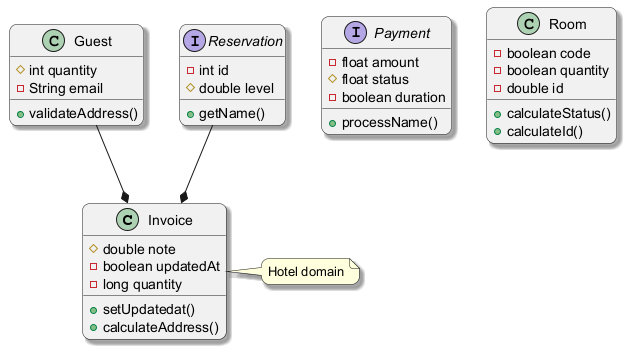

The diagram above was rendered by PlantUML. Its source (embedded in the PNG):
@startuml
skinparam backgroundColor #FFFFFF
skinparam roundCorner 15
skinparam shadowing true
class Invoice {
  #double note
  -boolean updatedAt
  -long quantity
  +setUpdatedat()
  +calculateAddress()
}
class Guest {
  #int quantity
  -String email
  +validateAddress()
}
interface Payment {
  -float amount
  #float status
  -boolean duration
  +processName()
}
class Room {
  -boolean code
  -boolean quantity
  -double id
  +calculateStatus()
  +calculateId()
}
interface Reservation {
  -int id
  #double level
  +getName()
}
Reservation --* Invoice
Guest --* Invoice
note right of Invoice : Hotel domain
@enduml